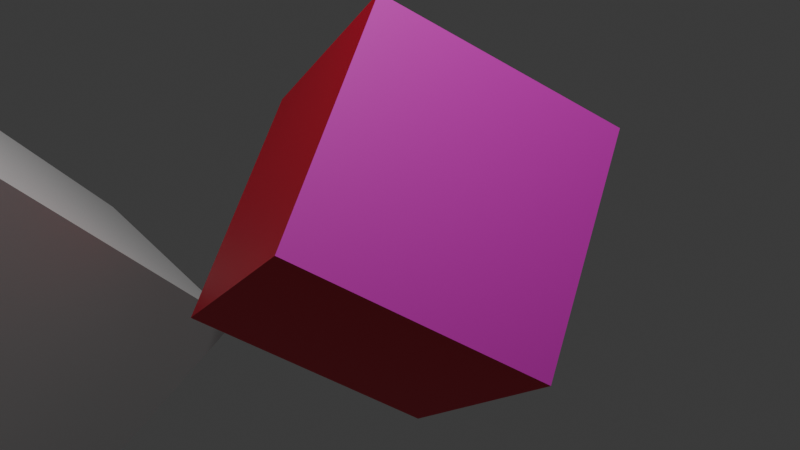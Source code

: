 # Source: v1.blend  (saved by Blender 4.2.66; exported with 4.5.12 LTS)
import bpy
from mathutils import Matrix  # noqa: F401  (used for matrix-valued properties, if any)

bpy.ops.wm.read_factory_settings(use_empty=True)
scene = bpy.context.scene
scene.name = 'Scene'

# ---- collections
col_collection = bpy.data.collections.new('Collection'); scene.collection.children.link(col_collection)

# ---- materials (node trees are filled in below, after node groups)
mat_material_001 = bpy.data.materials.new('Material.001')
mat_material_001.alpha_threshold = 0.0
mat_material_001.use_transparent_shadow = False
mat_material_001.roughness = 0.5
mat_material_001.line_color = (0.0, 0.0, 0.0, 1.0)
mat_material_003 = bpy.data.materials.new('Material.003')
mat_material_002 = bpy.data.materials.new('Material.002')
mat_material_002.alpha_threshold = 0.0
mat_material_002.use_transparent_shadow = False
mat_material_002.roughness = 0.5
mat_material_002.line_color = (0.0, 0.0, 0.0, 1.0)

# ---- material node trees
mat_material_001.use_nodes = True; mat_material_001.node_tree.nodes.clear()
_N = mat_material_001.node_tree.nodes; _L = mat_material_001.node_tree.links
n0 = _N.new('ShaderNodeOutputMaterial'); n0.name = 'Material Output'; n0.location = (300, 300)
n1 = _N.new('ShaderNodeBsdfPrincipled'); n1.name = 'Principled BSDF'; n1.location = (10, 300)
n1.inputs[0].default_value = (0.8005, 0.0, 0.03644, 1.0)
n1.inputs[3].default_value = 1.45
_L.new(n1.outputs[0], n0.inputs[0])
n0.is_active_output = True
mat_material_003.use_nodes = True; mat_material_003.node_tree.nodes.clear()
_N = mat_material_003.node_tree.nodes; _L = mat_material_003.node_tree.links
n0 = _N.new('ShaderNodeBsdfPrincipled'); n0.name = 'Principled BSDF'; n0.location = (10, 300)
n0.inputs[0].default_value = (0.8004, 0.01968, 0.6177, 1.0)
n1 = _N.new('ShaderNodeOutputMaterial'); n1.name = 'Material Output'; n1.location = (300, 300)
_L.new(n0.outputs[0], n1.inputs[0])
n1.is_active_output = True
mat_material_002.use_nodes = True; mat_material_002.node_tree.nodes.clear()
_N = mat_material_002.node_tree.nodes; _L = mat_material_002.node_tree.links
n0 = _N.new('ShaderNodeOutputMaterial'); n0.name = 'Material Output'; n0.location = (300, 300)
n1 = _N.new('ShaderNodeBsdfPrincipled'); n1.name = 'Principled BSDF'; n1.location = (10, 300)
n1.inputs[3].default_value = 1.45
_L.new(n1.outputs[0], n0.inputs[0])
n0.is_active_output = True

# ---- world
world_world = bpy.data.worlds.new('World'); scene.world = world_world
world_world.use_nodes = True; world_world.node_tree.nodes.clear()
_N = world_world.node_tree.nodes; _L = world_world.node_tree.links
n0 = _N.new('ShaderNodeOutputWorld'); n0.name = 'World Output'; n0.location = (300, 300)
n1 = _N.new('ShaderNodeBackground'); n1.name = 'Background'; n1.location = (10, 300)
n1.inputs[0].default_value = (0.05088, 0.05088, 0.05088, 1.0)
_L.new(n1.outputs[0], n0.inputs[0])
n0.is_active_output = True
world_world.color = (0.05088, 0.05088, 0.05088)
world_world.sun_shadow_jitter_overblur = 0.0

# ---- cameras
cam_camera = bpy.data.cameras.new('Camera')
cam_camera.clip_end = 100.0
cam_camera.ortho_scale = 7.314

# ---- lights
light_light = bpy.data.lights.new('Light', 'POINT')
light_light.energy = 1000.0
light_light.shadow_soft_size = 0.1

# ---- meshes
me_cube_001 = bpy.data.meshes.new('Cube.001')
me_cube_001.from_pydata([(1.0, 1.0, 1.0), (1.0, 1.0, -1.0), (1.0, -1.0, 1.0), (1.0, -1.0, -1.0), (-1.0, 1.0, 1.0), (-1.0, 1.0, -1.0), (-1.0, -1.0, 1.0), (-1.0, -1.0, -1.0)], [], [(0, 4, 6, 2), (3, 2, 6, 7), (7, 6, 4, 5), (5, 1, 3, 7), (1, 0, 2, 3), (5, 4, 0, 1)])
me_cube_001.polygons.foreach_set('material_index', [0, 0, 0, 0, 0, 1])
_uv = me_cube_001.uv_layers.new(name='UVMap')
_uv.uv.foreach_set('vector', [0.625, 0.5, 0.875, 0.5, 0.875, 0.75, 0.625, 0.75, 0.375, 0.75, 0.625, 0.75, 0.625, 1.0, 0.375, 1.0, 0.375, 0.0, 0.625, 0.0, 0.625, 0.25, 0.375, 0.25, 0.125, 0.5, 0.375, 0.5, 0.375, 0.75, 0.125, 0.75, 0.375, 0.5, 0.625, 0.5, 0.625, 0.75, 0.375, 0.75, 0.375, 0.25, 0.625, 0.25, 0.625, 0.5, 0.375, 0.5])
me_cube_001.materials.append(mat_material_001)
me_cube_001.materials.append(mat_material_003)
me_cube_001.use_mirror_vertex_groups = False
me_cube_001.update()
me_cube_002 = bpy.data.meshes.new('Cube.002')
me_cube_002.from_pydata([(1.0, 1.0, 1.0), (1.0, 1.0, -1.0), (1.0, -1.0, 1.0), (1.0, -1.0, -1.0), (-1.0, 1.0, 1.0), (-1.0, 1.0, -1.0), (-1.0, -1.0, 1.0), (-1.0, -1.0, -1.0)], [], [(0, 4, 6, 2), (3, 2, 6, 7), (7, 6, 4, 5), (5, 1, 3, 7), (1, 0, 2, 3), (5, 4, 0, 1)])
_uv = me_cube_002.uv_layers.new(name='UVMap')
_uv.uv.foreach_set('vector', [0.625, 0.5, 0.875, 0.5, 0.875, 0.75, 0.625, 0.75, 0.375, 0.75, 0.625, 0.75, 0.625, 1.0, 0.375, 1.0, 0.375, 0.0, 0.625, 0.0, 0.625, 0.25, 0.375, 0.25, 0.125, 0.5, 0.375, 0.5, 0.375, 0.75, 0.125, 0.75, 0.375, 0.5, 0.625, 0.5, 0.625, 0.75, 0.375, 0.75, 0.375, 0.25, 0.625, 0.25, 0.625, 0.5, 0.375, 0.5])
me_cube_002.materials.append(mat_material_002)
me_cube_002.use_mirror_vertex_groups = False
me_cube_002.update()

# ---- objects
ob_light = bpy.data.objects.new('Light', light_light)
ob_camera = bpy.data.objects.new('Camera', cam_camera)
ob_cube_001 = bpy.data.objects.new('Cube.001', me_cube_001)
ob_cube_002 = bpy.data.objects.new('Cube.002', me_cube_002)

# ---- transforms, parenting, visibility, modifiers, constraints
ob_light.location = (5.076, 1.005, 5.904)
ob_light.rotation_euler = (0.6503, 0.05522, 1.866)
ob_light.lock_rotations_4d = False
ob_light.empty_display_type = 'ARROWS'
ob_light.color = (0.0, 0.0, 0.0, 0.0)
ob_light.lineart.crease_threshold = 0.0
ob_camera.location = (9.223, 0.0, 0.0)
ob_camera.rotation_euler = (1.571, 0.0, 1.571)
ob_camera.lock_rotations_4d = False
ob_camera.empty_display_type = 'ARROWS'
ob_camera.color = (0.0, 0.0, 0.0, 0.0)
ob_camera.display_type = 'WIRE'
ob_camera.lineart.crease_threshold = 0.0
ob_cube_001.location = (1.067, 0.0, 0.0)
ob_cube_001.rotation_euler = (0.5413, 1.048, -0.6473)
ob_cube_001.lock_rotations_4d = False
ob_cube_001.empty_display_type = 'ARROWS'
ob_cube_001.lineart.crease_threshold = 0.0
ob_cube_002.location = (1.067, -3.934, 0.0)
ob_cube_002.rotation_euler = (-0.6523, -0.3288, -0.2838)
ob_cube_002.scale = (3.507, 1.0, 1.0)
ob_cube_002.lock_rotations_4d = False
ob_cube_002.empty_display_type = 'ARROWS'
ob_cube_002.lineart.crease_threshold = 0.0

# ---- collection membership
col_collection.objects.link(ob_light)
col_collection.objects.link(ob_camera)
col_collection.objects.link(ob_cube_001)
col_collection.objects.link(ob_cube_002)

# ---- scene / render settings (as saved in the file)
scene.camera = ob_camera
scene.frame_start = 1; scene.frame_end = 250; scene.frame_set(20)
scene.render.engine = 'BLENDER_EEVEE_NEXT'
bpy.context.view_layer.update()
